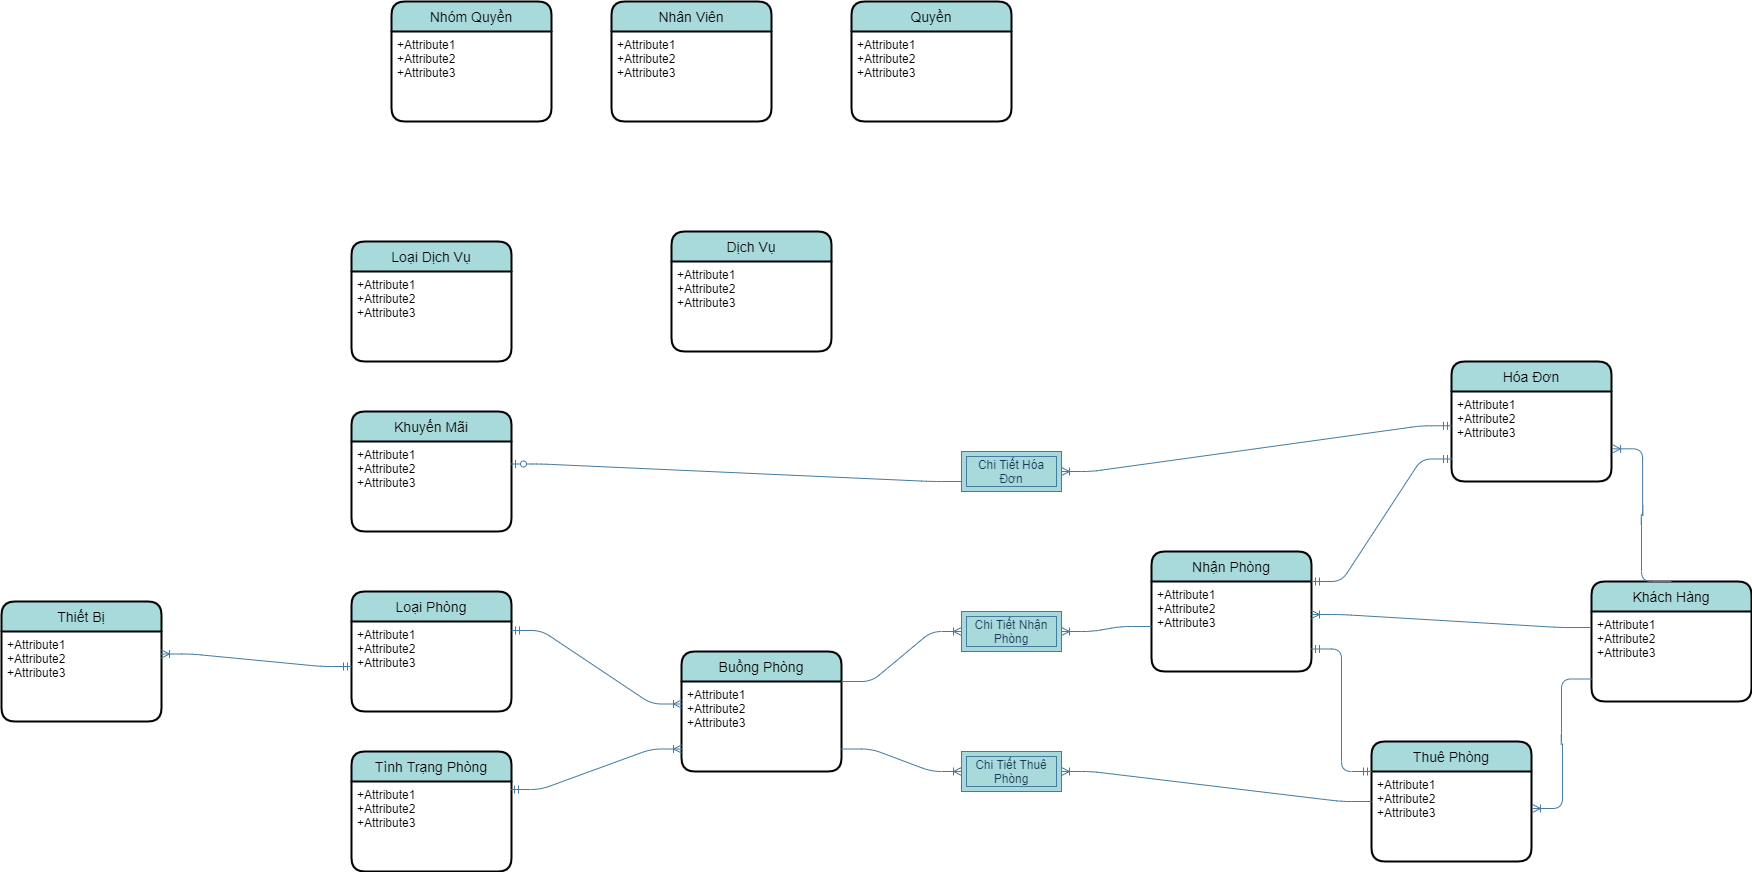

The diagram above was exported from draw.io. Its source (the exported page's mxGraphModel, read from the mxfile embedded in the PNG):
<mxGraphModel dx="2249" dy="1916" grid="1" gridSize="10" guides="1" tooltips="1" connect="1" arrows="1" fold="1" page="1" pageScale="1" pageWidth="827" pageHeight="1169" math="0" shadow="0">
  <root>
    <mxCell id="0" />
    <mxCell id="1" parent="0" />
    <mxCell id="BfGwLu9MFsEkwDNxOmYE-1" value="Khách Hàng" style="swimlane;childLayout=stackLayout;horizontal=1;startSize=30;horizontalStack=0;rounded=1;fontSize=14;fontStyle=0;strokeWidth=2;resizeParent=0;resizeLast=1;shadow=0;dashed=0;align=center;fillColor=#A8DADC;" vertex="1" parent="1">
      <mxGeometry x="1280" y="320" width="160" height="120" as="geometry" />
    </mxCell>
    <mxCell id="BfGwLu9MFsEkwDNxOmYE-2" value="+Attribute1&#10;+Attribute2&#10;+Attribute3" style="align=left;strokeColor=none;fillColor=none;spacingLeft=4;fontSize=12;verticalAlign=top;resizable=0;rotatable=0;part=1;" vertex="1" parent="BfGwLu9MFsEkwDNxOmYE-1">
      <mxGeometry y="30" width="160" height="90" as="geometry" />
    </mxCell>
    <mxCell id="BfGwLu9MFsEkwDNxOmYE-3" value="Buồng Phòng" style="swimlane;childLayout=stackLayout;horizontal=1;startSize=30;horizontalStack=0;rounded=1;fontSize=14;fontStyle=0;strokeWidth=2;resizeParent=0;resizeLast=1;shadow=0;dashed=0;align=center;fillColor=#A8DADC;" vertex="1" parent="1">
      <mxGeometry x="370" y="390" width="160" height="120" as="geometry" />
    </mxCell>
    <mxCell id="BfGwLu9MFsEkwDNxOmYE-4" value="+Attribute1&#10;+Attribute2&#10;+Attribute3" style="align=left;strokeColor=none;fillColor=none;spacingLeft=4;fontSize=12;verticalAlign=top;resizable=0;rotatable=0;part=1;" vertex="1" parent="BfGwLu9MFsEkwDNxOmYE-3">
      <mxGeometry y="30" width="160" height="90" as="geometry" />
    </mxCell>
    <mxCell id="BfGwLu9MFsEkwDNxOmYE-5" value="Nhân Viên" style="swimlane;childLayout=stackLayout;horizontal=1;startSize=30;horizontalStack=0;rounded=1;fontSize=14;fontStyle=0;strokeWidth=2;resizeParent=0;resizeLast=1;shadow=0;dashed=0;align=center;fillColor=#A8DADC;" vertex="1" parent="1">
      <mxGeometry x="300" y="-260" width="160" height="120" as="geometry" />
    </mxCell>
    <mxCell id="BfGwLu9MFsEkwDNxOmYE-6" value="+Attribute1&#10;+Attribute2&#10;+Attribute3" style="align=left;strokeColor=none;fillColor=none;spacingLeft=4;fontSize=12;verticalAlign=top;resizable=0;rotatable=0;part=1;" vertex="1" parent="BfGwLu9MFsEkwDNxOmYE-5">
      <mxGeometry y="30" width="160" height="90" as="geometry" />
    </mxCell>
    <mxCell id="BfGwLu9MFsEkwDNxOmYE-7" value="Loại Phòng" style="swimlane;childLayout=stackLayout;horizontal=1;startSize=30;horizontalStack=0;rounded=1;fontSize=14;fontStyle=0;strokeWidth=2;resizeParent=0;resizeLast=1;shadow=0;dashed=0;align=center;fillColor=#A8DADC;" vertex="1" parent="1">
      <mxGeometry x="40" y="330" width="160" height="120" as="geometry" />
    </mxCell>
    <mxCell id="BfGwLu9MFsEkwDNxOmYE-8" value="+Attribute1&#10;+Attribute2&#10;+Attribute3" style="align=left;strokeColor=none;fillColor=none;spacingLeft=4;fontSize=12;verticalAlign=top;resizable=0;rotatable=0;part=1;" vertex="1" parent="BfGwLu9MFsEkwDNxOmYE-7">
      <mxGeometry y="30" width="160" height="90" as="geometry" />
    </mxCell>
    <mxCell id="BfGwLu9MFsEkwDNxOmYE-9" value="Hóa Đơn" style="swimlane;childLayout=stackLayout;horizontal=1;startSize=30;horizontalStack=0;rounded=1;fontSize=14;fontStyle=0;strokeWidth=2;resizeParent=0;resizeLast=1;shadow=0;dashed=0;align=center;fillColor=#A8DADC;" vertex="1" parent="1">
      <mxGeometry x="1140" y="100" width="160" height="120" as="geometry" />
    </mxCell>
    <mxCell id="BfGwLu9MFsEkwDNxOmYE-10" value="+Attribute1&#10;+Attribute2&#10;+Attribute3" style="align=left;strokeColor=none;fillColor=none;spacingLeft=4;fontSize=12;verticalAlign=top;resizable=0;rotatable=0;part=1;" vertex="1" parent="BfGwLu9MFsEkwDNxOmYE-9">
      <mxGeometry y="30" width="160" height="90" as="geometry" />
    </mxCell>
    <mxCell id="BfGwLu9MFsEkwDNxOmYE-11" value="Nhóm Quyền" style="swimlane;childLayout=stackLayout;horizontal=1;startSize=30;horizontalStack=0;rounded=1;fontSize=14;fontStyle=0;strokeWidth=2;resizeParent=0;resizeLast=1;shadow=0;dashed=0;align=center;fillColor=#A8DADC;" vertex="1" parent="1">
      <mxGeometry x="80" y="-260" width="160" height="120" as="geometry" />
    </mxCell>
    <mxCell id="BfGwLu9MFsEkwDNxOmYE-12" value="+Attribute1&#10;+Attribute2&#10;+Attribute3" style="align=left;strokeColor=none;fillColor=none;spacingLeft=4;fontSize=12;verticalAlign=top;resizable=0;rotatable=0;part=1;" vertex="1" parent="BfGwLu9MFsEkwDNxOmYE-11">
      <mxGeometry y="30" width="160" height="90" as="geometry" />
    </mxCell>
    <mxCell id="BfGwLu9MFsEkwDNxOmYE-13" value="Quyền" style="swimlane;childLayout=stackLayout;horizontal=1;startSize=30;horizontalStack=0;rounded=1;fontSize=14;fontStyle=0;strokeWidth=2;resizeParent=0;resizeLast=1;shadow=0;dashed=0;align=center;fillColor=#A8DADC;arcSize=15;" vertex="1" parent="1">
      <mxGeometry x="540" y="-260" width="160" height="120" as="geometry" />
    </mxCell>
    <mxCell id="BfGwLu9MFsEkwDNxOmYE-14" value="+Attribute1&#10;+Attribute2&#10;+Attribute3" style="align=left;strokeColor=none;fillColor=none;spacingLeft=4;fontSize=12;verticalAlign=top;resizable=0;rotatable=0;part=1;" vertex="1" parent="BfGwLu9MFsEkwDNxOmYE-13">
      <mxGeometry y="30" width="160" height="90" as="geometry" />
    </mxCell>
    <mxCell id="BfGwLu9MFsEkwDNxOmYE-15" value="Nhận Phòng" style="swimlane;childLayout=stackLayout;horizontal=1;startSize=30;horizontalStack=0;rounded=1;fontSize=14;fontStyle=0;strokeWidth=2;resizeParent=0;resizeLast=1;shadow=0;dashed=0;align=center;fillColor=#A8DADC;" vertex="1" parent="1">
      <mxGeometry x="840" y="290" width="160" height="120" as="geometry" />
    </mxCell>
    <mxCell id="BfGwLu9MFsEkwDNxOmYE-16" value="+Attribute1&#10;+Attribute2&#10;+Attribute3" style="align=left;strokeColor=none;fillColor=none;spacingLeft=4;fontSize=12;verticalAlign=top;resizable=0;rotatable=0;part=1;" vertex="1" parent="BfGwLu9MFsEkwDNxOmYE-15">
      <mxGeometry y="30" width="160" height="90" as="geometry" />
    </mxCell>
    <mxCell id="BfGwLu9MFsEkwDNxOmYE-17" value="Thiết Bị" style="swimlane;childLayout=stackLayout;horizontal=1;startSize=30;horizontalStack=0;rounded=1;fontSize=14;fontStyle=0;strokeWidth=2;resizeParent=0;resizeLast=1;shadow=0;dashed=0;align=center;fillColor=#A8DADC;" vertex="1" parent="1">
      <mxGeometry x="-310" y="340" width="160" height="120" as="geometry" />
    </mxCell>
    <mxCell id="BfGwLu9MFsEkwDNxOmYE-18" value="+Attribute1&#10;+Attribute2&#10;+Attribute3" style="align=left;strokeColor=none;fillColor=none;spacingLeft=4;fontSize=12;verticalAlign=top;resizable=0;rotatable=0;part=1;" vertex="1" parent="BfGwLu9MFsEkwDNxOmYE-17">
      <mxGeometry y="30" width="160" height="90" as="geometry" />
    </mxCell>
    <mxCell id="BfGwLu9MFsEkwDNxOmYE-19" value="Dịch Vụ" style="swimlane;childLayout=stackLayout;horizontal=1;startSize=30;horizontalStack=0;rounded=1;fontSize=14;fontStyle=0;strokeWidth=2;resizeParent=0;resizeLast=1;shadow=0;dashed=0;align=center;fillColor=#A8DADC;" vertex="1" parent="1">
      <mxGeometry x="360" y="-30" width="160" height="120" as="geometry" />
    </mxCell>
    <mxCell id="BfGwLu9MFsEkwDNxOmYE-20" value="+Attribute1&#10;+Attribute2&#10;+Attribute3" style="align=left;strokeColor=none;fillColor=none;spacingLeft=4;fontSize=12;verticalAlign=top;resizable=0;rotatable=0;part=1;" vertex="1" parent="BfGwLu9MFsEkwDNxOmYE-19">
      <mxGeometry y="30" width="160" height="90" as="geometry" />
    </mxCell>
    <mxCell id="BfGwLu9MFsEkwDNxOmYE-21" value="Tình Trạng Phòng" style="swimlane;childLayout=stackLayout;horizontal=1;startSize=30;horizontalStack=0;rounded=1;fontSize=14;fontStyle=0;strokeWidth=2;resizeParent=0;resizeLast=1;shadow=0;dashed=0;align=center;fillColor=#A8DADC;" vertex="1" parent="1">
      <mxGeometry x="40" y="490" width="160" height="120" as="geometry" />
    </mxCell>
    <mxCell id="BfGwLu9MFsEkwDNxOmYE-22" value="+Attribute1&#10;+Attribute2&#10;+Attribute3" style="align=left;strokeColor=none;fillColor=none;spacingLeft=4;fontSize=12;verticalAlign=top;resizable=0;rotatable=0;part=1;" vertex="1" parent="BfGwLu9MFsEkwDNxOmYE-21">
      <mxGeometry y="30" width="160" height="90" as="geometry" />
    </mxCell>
    <mxCell id="BfGwLu9MFsEkwDNxOmYE-23" value="" style="edgeStyle=entityRelationEdgeStyle;fontSize=12;html=1;endArrow=ERoneToMany;startArrow=ERmandOne;strokeColor=#457B9D;fillColor=#A8DADC;exitX=1;exitY=0.1;exitDx=0;exitDy=0;exitPerimeter=0;entryX=0;entryY=0.25;entryDx=0;entryDy=0;" edge="1" parent="1" source="BfGwLu9MFsEkwDNxOmYE-8" target="BfGwLu9MFsEkwDNxOmYE-4">
      <mxGeometry width="100" height="100" relative="1" as="geometry">
        <mxPoint x="170" y="352" as="sourcePoint" />
        <mxPoint x="370" y="375" as="targetPoint" />
      </mxGeometry>
    </mxCell>
    <mxCell id="BfGwLu9MFsEkwDNxOmYE-24" value="" style="edgeStyle=entityRelationEdgeStyle;fontSize=12;html=1;endArrow=ERoneToMany;startArrow=ERmandOne;strokeColor=#457B9D;fillColor=#A8DADC;entryX=0;entryY=0.75;entryDx=0;entryDy=0;exitX=0.994;exitY=0.089;exitDx=0;exitDy=0;exitPerimeter=0;" edge="1" parent="1" source="BfGwLu9MFsEkwDNxOmYE-22" target="BfGwLu9MFsEkwDNxOmYE-4">
      <mxGeometry width="100" height="100" relative="1" as="geometry">
        <mxPoint x="203" y="541" as="sourcePoint" />
        <mxPoint x="372" y="414" as="targetPoint" />
      </mxGeometry>
    </mxCell>
    <mxCell id="BfGwLu9MFsEkwDNxOmYE-25" value="" style="edgeStyle=entityRelationEdgeStyle;fontSize=12;html=1;endArrow=ERoneToMany;strokeColor=#457B9D;fillColor=#A8DADC;entryX=1;entryY=0.5;entryDx=0;entryDy=0;" edge="1" parent="1" source="BfGwLu9MFsEkwDNxOmYE-16" target="BfGwLu9MFsEkwDNxOmYE-26">
      <mxGeometry width="100" height="100" relative="1" as="geometry">
        <mxPoint x="530" y="600" as="sourcePoint" />
        <mxPoint x="790" y="340" as="targetPoint" />
      </mxGeometry>
    </mxCell>
    <mxCell id="BfGwLu9MFsEkwDNxOmYE-26" value="Chi Tiết Nhận Phòng" style="shape=ext;margin=3;double=1;whiteSpace=wrap;html=1;align=center;strokeColor=#457B9D;fillColor=#A8DADC;fontColor=#1D3557;" vertex="1" parent="1">
      <mxGeometry x="650" y="350" width="100" height="40" as="geometry" />
    </mxCell>
    <mxCell id="BfGwLu9MFsEkwDNxOmYE-27" value="" style="edgeStyle=entityRelationEdgeStyle;fontSize=12;html=1;endArrow=ERoneToMany;strokeColor=#457B9D;fillColor=#A8DADC;entryX=0;entryY=0.5;entryDx=0;entryDy=0;exitX=1;exitY=0;exitDx=0;exitDy=0;" edge="1" parent="1" source="BfGwLu9MFsEkwDNxOmYE-4" target="BfGwLu9MFsEkwDNxOmYE-26">
      <mxGeometry width="100" height="100" relative="1" as="geometry">
        <mxPoint x="533" y="435" as="sourcePoint" />
        <mxPoint x="750" y="430" as="targetPoint" />
      </mxGeometry>
    </mxCell>
    <mxCell id="BfGwLu9MFsEkwDNxOmYE-28" value="Thuê Phòng" style="swimlane;childLayout=stackLayout;horizontal=1;startSize=30;horizontalStack=0;rounded=1;fontSize=14;fontStyle=0;strokeWidth=2;resizeParent=0;resizeLast=1;shadow=0;dashed=0;align=center;fillColor=#A8DADC;" vertex="1" parent="1">
      <mxGeometry x="1060" y="480" width="160" height="120" as="geometry" />
    </mxCell>
    <mxCell id="BfGwLu9MFsEkwDNxOmYE-29" value="+Attribute1&#10;+Attribute2&#10;+Attribute3" style="align=left;strokeColor=none;fillColor=none;spacingLeft=4;fontSize=12;verticalAlign=top;resizable=0;rotatable=0;part=1;" vertex="1" parent="BfGwLu9MFsEkwDNxOmYE-28">
      <mxGeometry y="30" width="160" height="90" as="geometry" />
    </mxCell>
    <mxCell id="BfGwLu9MFsEkwDNxOmYE-30" value="" style="edgeStyle=entityRelationEdgeStyle;fontSize=12;html=1;endArrow=ERoneToMany;strokeColor=#457B9D;fillColor=#A8DADC;exitX=0;exitY=0.5;exitDx=0;exitDy=0;" edge="1" parent="1" source="BfGwLu9MFsEkwDNxOmYE-28" target="BfGwLu9MFsEkwDNxOmYE-31">
      <mxGeometry width="100" height="100" relative="1" as="geometry">
        <mxPoint x="880" y="345" as="sourcePoint" />
        <mxPoint x="790" y="580" as="targetPoint" />
      </mxGeometry>
    </mxCell>
    <mxCell id="BfGwLu9MFsEkwDNxOmYE-31" value="Chi Tiết Thuê Phòng" style="shape=ext;margin=3;double=1;whiteSpace=wrap;html=1;align=center;strokeColor=#457B9D;fillColor=#A8DADC;fontColor=#1D3557;" vertex="1" parent="1">
      <mxGeometry x="650" y="490" width="100" height="40" as="geometry" />
    </mxCell>
    <mxCell id="BfGwLu9MFsEkwDNxOmYE-32" value="" style="edgeStyle=entityRelationEdgeStyle;fontSize=12;html=1;endArrow=ERoneToMany;strokeColor=#457B9D;fillColor=#A8DADC;exitX=1;exitY=0.75;exitDx=0;exitDy=0;entryX=0;entryY=0.5;entryDx=0;entryDy=0;" edge="1" parent="1" source="BfGwLu9MFsEkwDNxOmYE-4" target="BfGwLu9MFsEkwDNxOmYE-31">
      <mxGeometry width="100" height="100" relative="1" as="geometry">
        <mxPoint x="910" y="600" as="sourcePoint" />
        <mxPoint x="440" y="580" as="targetPoint" />
      </mxGeometry>
    </mxCell>
    <mxCell id="BfGwLu9MFsEkwDNxOmYE-33" value="" style="edgeStyle=entityRelationEdgeStyle;fontSize=12;html=1;endArrow=ERoneToMany;strokeColor=#457B9D;fillColor=#A8DADC;entryX=1.006;entryY=0.411;entryDx=0;entryDy=0;entryPerimeter=0;exitX=0;exitY=0.75;exitDx=0;exitDy=0;" edge="1" parent="1" source="BfGwLu9MFsEkwDNxOmYE-2" target="BfGwLu9MFsEkwDNxOmYE-29">
      <mxGeometry width="100" height="100" relative="1" as="geometry">
        <mxPoint x="1248" y="420" as="sourcePoint" />
        <mxPoint x="750" y="400" as="targetPoint" />
      </mxGeometry>
    </mxCell>
    <mxCell id="BfGwLu9MFsEkwDNxOmYE-34" value="" style="edgeStyle=entityRelationEdgeStyle;fontSize=12;html=1;endArrow=ERoneToMany;strokeColor=#457B9D;fillColor=#A8DADC;entryX=1;entryY=0.367;entryDx=0;entryDy=0;entryPerimeter=0;exitX=-0.009;exitY=0.178;exitDx=0;exitDy=0;exitPerimeter=0;" edge="1" parent="1" source="BfGwLu9MFsEkwDNxOmYE-2" target="BfGwLu9MFsEkwDNxOmYE-16">
      <mxGeometry width="100" height="100" relative="1" as="geometry">
        <mxPoint x="1250.5" y="450" as="sourcePoint" />
        <mxPoint x="1050.96" y="546.9899999999998" as="targetPoint" />
      </mxGeometry>
    </mxCell>
    <mxCell id="BfGwLu9MFsEkwDNxOmYE-35" value="" style="edgeStyle=entityRelationEdgeStyle;fontSize=12;html=1;endArrow=ERmandOne;startArrow=ERmandOne;strokeColor=#457B9D;fillColor=#A8DADC;entryX=1;entryY=0.75;entryDx=0;entryDy=0;exitX=0;exitY=0;exitDx=0;exitDy=0;" edge="1" parent="1" source="BfGwLu9MFsEkwDNxOmYE-29" target="BfGwLu9MFsEkwDNxOmYE-16">
      <mxGeometry width="100" height="100" relative="1" as="geometry">
        <mxPoint x="790" y="500" as="sourcePoint" />
        <mxPoint x="990" y="680" as="targetPoint" />
      </mxGeometry>
    </mxCell>
    <mxCell id="BfGwLu9MFsEkwDNxOmYE-36" value="" style="edgeStyle=entityRelationEdgeStyle;fontSize=12;html=1;endArrow=ERoneToMany;strokeColor=#457B9D;fillColor=#A8DADC;exitX=0.5;exitY=0;exitDx=0;exitDy=0;entryX=1.007;entryY=0.637;entryDx=0;entryDy=0;entryPerimeter=0;" edge="1" parent="1" source="BfGwLu9MFsEkwDNxOmYE-1" target="BfGwLu9MFsEkwDNxOmYE-10">
      <mxGeometry width="100" height="100" relative="1" as="geometry">
        <mxPoint x="1228.56" y="396.02" as="sourcePoint" />
        <mxPoint x="1290" y="140" as="targetPoint" />
      </mxGeometry>
    </mxCell>
    <mxCell id="BfGwLu9MFsEkwDNxOmYE-37" value="" style="edgeStyle=entityRelationEdgeStyle;fontSize=12;html=1;endArrow=ERmandOne;startArrow=ERmandOne;strokeColor=#457B9D;fillColor=#A8DADC;entryX=0;entryY=0.75;entryDx=0;entryDy=0;exitX=1;exitY=0;exitDx=0;exitDy=0;" edge="1" parent="1" source="BfGwLu9MFsEkwDNxOmYE-16" target="BfGwLu9MFsEkwDNxOmYE-10">
      <mxGeometry width="100" height="100" relative="1" as="geometry">
        <mxPoint x="970" y="240" as="sourcePoint" />
        <mxPoint x="1080" y="390" as="targetPoint" />
      </mxGeometry>
    </mxCell>
    <mxCell id="BfGwLu9MFsEkwDNxOmYE-38" value="Chi Tiết Hóa Đơn" style="shape=ext;margin=3;double=1;whiteSpace=wrap;html=1;align=center;strokeColor=#457B9D;fillColor=#A8DADC;fontColor=#1D3557;" vertex="1" parent="1">
      <mxGeometry x="650" y="190" width="100" height="40" as="geometry" />
    </mxCell>
    <mxCell id="BfGwLu9MFsEkwDNxOmYE-39" value="" style="edgeStyle=entityRelationEdgeStyle;fontSize=12;html=1;endArrow=ERoneToMany;startArrow=ERmandOne;strokeColor=#457B9D;fillColor=#A8DADC;exitX=0;exitY=0.381;exitDx=0;exitDy=0;exitPerimeter=0;entryX=1;entryY=0.5;entryDx=0;entryDy=0;" edge="1" parent="1" source="BfGwLu9MFsEkwDNxOmYE-10" target="BfGwLu9MFsEkwDNxOmYE-38">
      <mxGeometry width="100" height="100" relative="1" as="geometry">
        <mxPoint x="1090" y="310" as="sourcePoint" />
        <mxPoint x="890" y="70" as="targetPoint" />
      </mxGeometry>
    </mxCell>
    <mxCell id="BfGwLu9MFsEkwDNxOmYE-40" value="Khuyến Mãi" style="swimlane;childLayout=stackLayout;horizontal=1;startSize=30;horizontalStack=0;rounded=1;fontSize=14;fontStyle=0;strokeWidth=2;resizeParent=0;resizeLast=1;shadow=0;dashed=0;align=center;fillColor=#A8DADC;" vertex="1" parent="1">
      <mxGeometry x="40" y="150" width="160" height="120" as="geometry" />
    </mxCell>
    <mxCell id="BfGwLu9MFsEkwDNxOmYE-41" value="+Attribute1&#10;+Attribute2&#10;+Attribute3" style="align=left;strokeColor=none;fillColor=none;spacingLeft=4;fontSize=12;verticalAlign=top;resizable=0;rotatable=0;part=1;" vertex="1" parent="BfGwLu9MFsEkwDNxOmYE-40">
      <mxGeometry y="30" width="160" height="90" as="geometry" />
    </mxCell>
    <mxCell id="BfGwLu9MFsEkwDNxOmYE-42" value="" style="edgeStyle=entityRelationEdgeStyle;fontSize=12;html=1;endArrow=ERzeroToOne;endFill=1;strokeColor=#457B9D;fillColor=#A8DADC;entryX=1;entryY=0.25;entryDx=0;entryDy=0;exitX=0;exitY=0.75;exitDx=0;exitDy=0;" edge="1" parent="1" source="BfGwLu9MFsEkwDNxOmYE-38" target="BfGwLu9MFsEkwDNxOmYE-41">
      <mxGeometry width="100" height="100" relative="1" as="geometry">
        <mxPoint x="510" y="150" as="sourcePoint" />
        <mxPoint x="610" y="50" as="targetPoint" />
      </mxGeometry>
    </mxCell>
    <mxCell id="BfGwLu9MFsEkwDNxOmYE-43" value="Loại Dịch Vụ" style="swimlane;childLayout=stackLayout;horizontal=1;startSize=30;horizontalStack=0;rounded=1;fontSize=14;fontStyle=0;strokeWidth=2;resizeParent=0;resizeLast=1;shadow=0;dashed=0;align=center;fillColor=#A8DADC;" vertex="1" parent="1">
      <mxGeometry x="40" y="-20" width="160" height="120" as="geometry" />
    </mxCell>
    <mxCell id="BfGwLu9MFsEkwDNxOmYE-44" value="+Attribute1&#10;+Attribute2&#10;+Attribute3" style="align=left;strokeColor=none;fillColor=none;spacingLeft=4;fontSize=12;verticalAlign=top;resizable=0;rotatable=0;part=1;" vertex="1" parent="BfGwLu9MFsEkwDNxOmYE-43">
      <mxGeometry y="30" width="160" height="90" as="geometry" />
    </mxCell>
    <mxCell id="BfGwLu9MFsEkwDNxOmYE-45" value="" style="edgeStyle=entityRelationEdgeStyle;fontSize=12;html=1;endArrow=ERoneToMany;startArrow=ERmandOne;strokeColor=#457B9D;fillColor=#A8DADC;entryX=1;entryY=0.25;entryDx=0;entryDy=0;exitX=0;exitY=0.5;exitDx=0;exitDy=0;" edge="1" parent="1" source="BfGwLu9MFsEkwDNxOmYE-8" target="BfGwLu9MFsEkwDNxOmYE-18">
      <mxGeometry width="100" height="100" relative="1" as="geometry">
        <mxPoint x="-50" y="480" as="sourcePoint" />
        <mxPoint x="30" y="360" as="targetPoint" />
      </mxGeometry>
    </mxCell>
  </root>
</mxGraphModel>